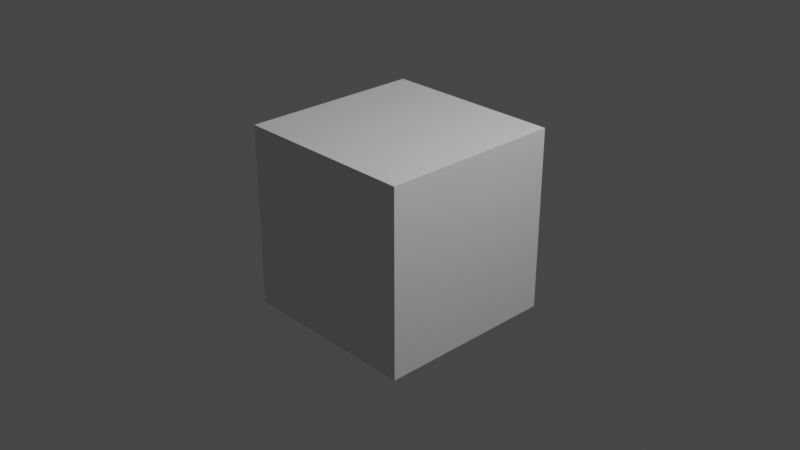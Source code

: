 # Source: pilot.blend  (saved by Blender 3.4.6; exported with 4.5.12 LTS)
import bpy
from mathutils import Matrix  # noqa: F401  (used for matrix-valued properties, if any)

bpy.ops.wm.read_factory_settings(use_empty=True)
scene = bpy.context.scene
scene.name = 'Scene'

# ---- collections
col_collection = bpy.data.collections.new('Collection'); scene.collection.children.link(col_collection)

# ---- materials (node trees are filled in below, after node groups)
mat_material = bpy.data.materials.new('Material')
mat_material.alpha_threshold = 0.0
mat_material.use_transparent_shadow = False
mat_material.roughness = 0.5
mat_material.line_color = (0.0, 0.0, 0.0, 1.0)

# ---- material node trees
mat_material.use_nodes = True; mat_material.node_tree.nodes.clear()
_N = mat_material.node_tree.nodes; _L = mat_material.node_tree.links
n0 = _N.new('ShaderNodeOutputMaterial'); n0.name = 'Material Output'; n0.location = (300, 300)
n1 = _N.new('ShaderNodeBsdfPrincipled'); n1.name = 'Principled BSDF'; n1.location = (10, 300)
n1.distribution = 'GGX'
n1.subsurface_method = 'RANDOM_WALK_SKIN'
n1.inputs[3].default_value = 1.45
n1.inputs[27].default_value = (0.0, 0.0, 0.0, 1.0)
n1.inputs[28].default_value = 1.0
_L.new(n1.outputs[0], n0.inputs[0])
n0.is_active_output = True

# ---- world
world_world = bpy.data.worlds.new('World'); scene.world = world_world
world_world.use_nodes = True; world_world.node_tree.nodes.clear()
_N = world_world.node_tree.nodes; _L = world_world.node_tree.links
n0 = _N.new('ShaderNodeOutputWorld'); n0.name = 'World Output'; n0.location = (300, 300)
n1 = _N.new('ShaderNodeBackground'); n1.name = 'Background'; n1.location = (10, 300)
n1.inputs[0].default_value = (0.05088, 0.05088, 0.05088, 1.0)
_L.new(n1.outputs[0], n0.inputs[0])
n0.is_active_output = True
world_world.color = (0.05088, 0.05088, 0.05088)
world_world.use_sun_shadow = False
world_world.sun_shadow_jitter_overblur = 0.0

# ---- cameras
cam_camera = bpy.data.cameras.new('Camera')
cam_camera.clip_end = 100.0
cam_camera.ortho_scale = 7.314

# ---- lights
light_light = bpy.data.lights.new('Light', 'POINT')
light_light.transmission_factor = 0.0
light_light.energy = 1000.0
light_light.shadow_soft_size = 0.1
light_light.shadow_maximum_resolution = 0.006
light_light.use_absolute_resolution = True

# ---- meshes
me_cube = bpy.data.meshes.new('Cube')
me_cube.from_pydata([(1.0, 1.0, 1.0), (1.0, 1.0, -1.0), (1.0, -1.0, 1.0), (1.0, -1.0, -1.0), (-1.0, 1.0, 1.0), (-1.0, 1.0, -1.0), (-1.0, -1.0, 1.0), (-1.0, -1.0, -1.0)], [], [(0, 4, 6, 2), (3, 2, 6, 7), (7, 6, 4, 5), (5, 1, 3, 7), (1, 0, 2, 3), (5, 4, 0, 1)])
_uv = me_cube.uv_layers.new(name='UVMap')
_uv.uv.foreach_set('vector', [0.625, 0.5, 0.875, 0.5, 0.875, 0.75, 0.625, 0.75, 0.375, 0.75, 0.625, 0.75, 0.625, 1.0, 0.375, 1.0, 0.375, 0.0, 0.625, 0.0, 0.625, 0.25, 0.375, 0.25, 0.125, 0.5, 0.375, 0.5, 0.375, 0.75, 0.125, 0.75, 0.375, 0.5, 0.625, 0.5, 0.625, 0.75, 0.375, 0.75, 0.375, 0.25, 0.625, 0.25, 0.625, 0.5, 0.375, 0.5])
me_cube.materials.append(mat_material)
me_cube.use_mirror_vertex_groups = False
me_cube.update()

# ---- objects
ob_cube = bpy.data.objects.new('Cube', me_cube)
ob_light = bpy.data.objects.new('Light', light_light)
ob_camera = bpy.data.objects.new('Camera', cam_camera)

# ---- transforms, parenting, visibility, modifiers, constraints
ob_cube.location = (0.0, 0.0, 0.0)
ob_cube.lock_rotations_4d = False
ob_cube.empty_display_type = 'ARROWS'
ob_cube.lineart.crease_threshold = 0.0
ob_light.location = (4.076, 1.005, 5.904)
ob_light.rotation_euler = (0.6503, 0.05522, 1.866)
ob_light.lock_rotations_4d = False
ob_light.empty_display_type = 'ARROWS'
ob_light.color = (0.0, 0.0, 0.0, 0.0)
ob_light.lineart.crease_threshold = 0.0
ob_camera.location = (7.359, -6.926, 4.958)
ob_camera.rotation_euler = (1.109, 0.0, 0.8149)
ob_camera.lock_rotations_4d = False
ob_camera.empty_display_type = 'ARROWS'
ob_camera.color = (0.0, 0.0, 0.0, 0.0)
ob_camera.display_type = 'WIRE'
ob_camera.lineart.crease_threshold = 0.0

# ---- collection membership
col_collection.objects.link(ob_cube)
col_collection.objects.link(ob_light)
col_collection.objects.link(ob_camera)

# ---- scene / render settings (as saved in the file)
scene.camera = ob_camera
scene.frame_start = 1; scene.frame_end = 250; scene.frame_set(1)
scene.render.engine = 'BLENDER_EEVEE_NEXT'
scene.cycles.sampling_pattern = 'TABULATED_SOBOL'
scene.cycles.use_light_tree = False
scene.view_settings.view_transform = 'Filmic'
bpy.context.view_layer.update()
